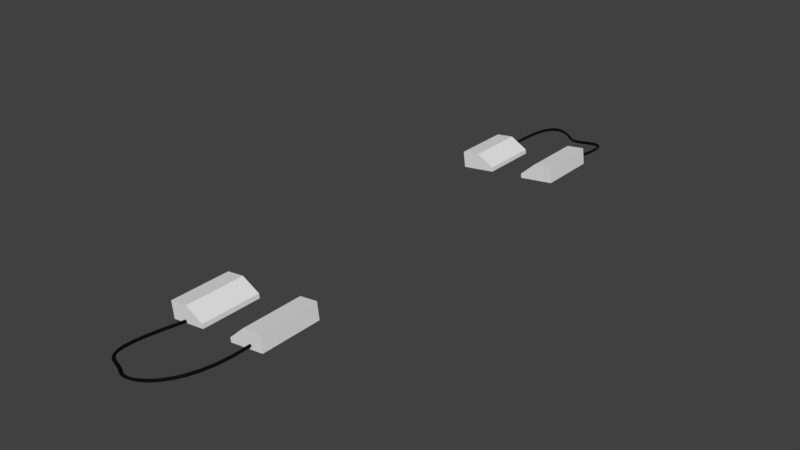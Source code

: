 # Source: chocks.blend  (saved by Blender 2.79.0; exported with 4.5.12 LTS)
import bpy
from mathutils import Matrix  # noqa: F401  (used for matrix-valued properties, if any)

bpy.ops.wm.read_factory_settings(use_empty=True)
scene = bpy.context.scene
scene.name = 'Scene'

# ---- collections
col_collection_1 = bpy.data.collections.new('Collection 1'); scene.collection.children.link(col_collection_1)

# ---- materials (node trees are filled in below, after node groups)
mat_chocks = bpy.data.materials.new('chocks')
mat_chocks.alpha_threshold = 0.0
mat_chocks.use_transparent_shadow = False
mat_chocks.roughness = 0.5
mat_material_001 = bpy.data.materials.new('Material.001')
mat_material_001.alpha_threshold = 0.0
mat_material_001.use_transparent_shadow = False
mat_material_001.diffuse_color = (0.006921, 0.005529, 0.003693, 1.0)
mat_material_001.specular_color = (0.006262, 0.005116, 0.002983)
mat_material_001.roughness = 0.5

# ---- material node trees

# ---- world
world_world = bpy.data.worlds.new('World'); scene.world = world_world
world_world.color = (0.05088, 0.05088, 0.05088)
world_world.use_sun_shadow = False
world_world.sun_shadow_jitter_overblur = 0.0
world_world.cycles.sampling_method = 'MANUAL'

# ---- meshes
me_cube_461 = bpy.data.meshes.new('Cube.461')
me_cube_461.from_pydata([(-1.0, -1.0, -1.0), (-1.0, -1.0, 0.8223), (-1.0, 1.0, -1.0), (-1.0, 1.0, 0.8223), (2.848, -1.0, -1.0), (1.0, -1.0, 0.8223), (2.848, 1.0, -1.0), (1.0, 1.0, 0.8223), (-1.0, -1.0, -0.5154), (-1.0, 1.0, -0.5154), (2.848, 1.0, -0.5154), (2.848, -1.0, -0.5154)], [], [(8, 1, 3, 9), (9, 3, 7, 10), (10, 7, 5, 11), (11, 5, 1, 8), (2, 6, 4, 0), (7, 3, 1, 5), (4, 11, 8, 0), (6, 10, 11, 4), (2, 9, 10, 6), (0, 8, 9, 2)])
_uv = me_cube_461.uv_layers.new(name='UVMap')
_uv.uv.foreach_set('vector', [0.04464, 0.6041, 0.1728, 0.6041, 0.1728, 0.7957, 0.04464, 0.7957, 0.1728, 0.9238, 0.1728, 0.7957, 0.3644, 0.7957, 0.5415, 0.9238, 0.583, 0.7957, 0.3644, 0.7957, 0.3644, 0.6041, 0.583, 0.6041, 0.5415, 0.4759, 0.3644, 0.6041, 0.1728, 0.6041, 0.1728, 0.4759, 0.9981, 0.7957, 0.6294, 0.7957, 0.6294, 0.6041, 0.9981, 0.6041, 0.3644, 0.7957, 0.1728, 0.7957, 0.1728, 0.6041, 0.3644, 0.6041, 0.5415, 0.4295, 0.5415, 0.4759, 0.1728, 0.4759, 0.1728, 0.4295, 0.6294, 0.7957, 0.583, 0.7957, 0.583, 0.6041, 0.6294, 0.6041, 0.1728, 0.9702, 0.1728, 0.9238, 0.5415, 0.9238, 0.5415, 0.9702, -0.001785, 0.6041, 0.04464, 0.6041, 0.04464, 0.7957, -0.001785, 0.7957])
me_cube_461.materials.append(mat_chocks)
me_cube_461.use_remesh_preserve_volume = False
me_cube_461.use_remesh_preserve_attributes = False
me_cube_461.use_mirror_vertex_groups = False
me_cube_461.update()
me_cube_057 = bpy.data.meshes.new('Cube.057')
me_cube_057.from_pydata([(-1.0, -1.0, -1.0), (-1.0, -1.0, 0.8223), (-1.0, 1.0, -1.0), (-1.0, 1.0, 0.8223), (2.848, -1.0, -1.0), (1.0, -1.0, 0.8223), (2.848, 1.0, -1.0), (1.0, 1.0, 0.8223), (-1.0, -1.0, -0.5154), (-1.0, 1.0, -0.5154), (2.848, 1.0, -0.5154), (2.848, -1.0, -0.5154)], [], [(8, 1, 3, 9), (9, 3, 7, 10), (10, 7, 5, 11), (11, 5, 1, 8), (2, 6, 4, 0), (7, 3, 1, 5), (4, 11, 8, 0), (6, 10, 11, 4), (2, 9, 10, 6), (0, 8, 9, 2)])
_uv = me_cube_057.uv_layers.new(name='UVMap')
_uv.uv.foreach_set('vector', [0.04464, 0.6041, 0.1728, 0.6041, 0.1728, 0.7957, 0.04464, 0.7957, 0.1728, 0.9238, 0.1728, 0.7957, 0.3644, 0.7957, 0.5415, 0.9238, 0.583, 0.7957, 0.3644, 0.7957, 0.3644, 0.6041, 0.583, 0.6041, 0.5415, 0.4759, 0.3644, 0.6041, 0.1728, 0.6041, 0.1728, 0.4759, 0.9981, 0.7957, 0.6294, 0.7957, 0.6294, 0.6041, 0.9981, 0.6041, 0.3644, 0.7957, 0.1728, 0.7957, 0.1728, 0.6041, 0.3644, 0.6041, 0.5415, 0.4295, 0.5415, 0.4759, 0.1728, 0.4759, 0.1728, 0.4295, 0.6294, 0.7957, 0.583, 0.7957, 0.583, 0.6041, 0.6294, 0.6041, 0.1728, 0.9702, 0.1728, 0.9238, 0.5415, 0.9238, 0.5415, 0.9702, -0.001785, 0.6041, 0.04464, 0.6041, 0.04464, 0.7957, -0.001785, 0.7957])
me_cube_057.materials.append(mat_chocks)
me_cube_057.use_remesh_preserve_volume = False
me_cube_057.use_remesh_preserve_attributes = False
me_cube_057.use_mirror_vertex_groups = False
me_cube_057.update()
me_cube_462 = bpy.data.meshes.new('Cube.462')
me_cube_462.from_pydata([(-1.0, -1.0, -1.0), (-1.0, -1.0, 0.8223), (-1.0, 1.0, -1.0), (-1.0, 1.0, 0.8223), (2.848, -1.0, -1.0), (1.0, -1.0, 0.8223), (2.848, 1.0, -1.0), (1.0, 1.0, 0.8223), (-1.0, -1.0, -0.5154), (-1.0, 1.0, -0.5154), (2.848, 1.0, -0.5154), (2.848, -1.0, -0.5154)], [], [(8, 1, 3, 9), (9, 3, 7, 10), (10, 7, 5, 11), (11, 5, 1, 8), (2, 6, 4, 0), (7, 3, 1, 5), (4, 11, 8, 0), (6, 10, 11, 4), (2, 9, 10, 6), (0, 8, 9, 2)])
_uv = me_cube_462.uv_layers.new(name='UVMap')
_uv.uv.foreach_set('vector', [0.04464, 0.6041, 0.1728, 0.6041, 0.1728, 0.7957, 0.04464, 0.7957, 0.1728, 0.9238, 0.1728, 0.7957, 0.3644, 0.7957, 0.5415, 0.9238, 0.583, 0.7957, 0.3644, 0.7957, 0.3644, 0.6041, 0.583, 0.6041, 0.5415, 0.4759, 0.3644, 0.6041, 0.1728, 0.6041, 0.1728, 0.4759, 0.9981, 0.7957, 0.6294, 0.7957, 0.6294, 0.6041, 0.9981, 0.6041, 0.3644, 0.7957, 0.1728, 0.7957, 0.1728, 0.6041, 0.3644, 0.6041, 0.5415, 0.4295, 0.5415, 0.4759, 0.1728, 0.4759, 0.1728, 0.4295, 0.6294, 0.7957, 0.583, 0.7957, 0.583, 0.6041, 0.6294, 0.6041, 0.1728, 0.9702, 0.1728, 0.9238, 0.5415, 0.9238, 0.5415, 0.9702, -0.001785, 0.6041, 0.04464, 0.6041, 0.04464, 0.7957, -0.001785, 0.7957])
me_cube_462.materials.append(mat_chocks)
me_cube_462.use_remesh_preserve_volume = False
me_cube_462.use_remesh_preserve_attributes = False
me_cube_462.use_mirror_vertex_groups = False
me_cube_462.update()
me_cube_460 = bpy.data.meshes.new('Cube.460')
me_cube_460.from_pydata([(-1.0, -1.0, -1.0), (-1.0, -1.0, 0.8223), (-1.0, 1.0, -1.0), (-1.0, 1.0, 0.8223), (2.848, -1.0, -1.0), (1.0, -1.0, 0.8223), (2.848, 1.0, -1.0), (1.0, 1.0, 0.8223), (-1.0, -1.0, -0.5154), (-1.0, 1.0, -0.5154), (2.848, 1.0, -0.5154), (2.848, -1.0, -0.5154)], [], [(8, 1, 3, 9), (9, 3, 7, 10), (10, 7, 5, 11), (11, 5, 1, 8), (2, 6, 4, 0), (7, 3, 1, 5), (4, 11, 8, 0), (6, 10, 11, 4), (2, 9, 10, 6), (0, 8, 9, 2)])
_uv = me_cube_460.uv_layers.new(name='UVMap')
_uv.uv.foreach_set('vector', [0.04464, 0.6041, 0.1728, 0.6041, 0.1728, 0.7957, 0.04464, 0.7957, 0.1728, 0.9238, 0.1728, 0.7957, 0.3644, 0.7957, 0.5415, 0.9238, 0.583, 0.7957, 0.3644, 0.7957, 0.3644, 0.6041, 0.583, 0.6041, 0.5415, 0.4759, 0.3644, 0.6041, 0.1728, 0.6041, 0.1728, 0.4759, 0.9981, 0.7957, 0.6294, 0.7957, 0.6294, 0.6041, 0.9981, 0.6041, 0.3644, 0.7957, 0.1728, 0.7957, 0.1728, 0.6041, 0.3644, 0.6041, 0.5415, 0.4295, 0.5415, 0.4759, 0.1728, 0.4759, 0.1728, 0.4295, 0.6294, 0.7957, 0.583, 0.7957, 0.583, 0.6041, 0.6294, 0.6041, 0.1728, 0.9702, 0.1728, 0.9238, 0.5415, 0.9238, 0.5415, 0.9702, -0.001785, 0.6041, 0.04464, 0.6041, 0.04464, 0.7957, -0.001785, 0.7957])
me_cube_460.materials.append(mat_chocks)
me_cube_460.use_remesh_preserve_volume = False
me_cube_460.use_remesh_preserve_attributes = False
me_cube_460.use_mirror_vertex_groups = False
me_cube_460.update()
me_cubeziercurve_001 = bpy.data.meshes.new('CUBezierCurve.001')
me_cubeziercurve_001.from_pydata([(-0.02193, -0.06528, 0.01666), (-0.01196, -0.06448, 0.006661), (-0.02193, -0.06528, -0.003337), (-0.0319, -0.06607, 0.006664), (-0.02433, 0.04444, 0.01653), (-0.01434, 0.04398, 0.006532), (-0.02434, 0.04439, -0.003468), (-0.03433, 0.04484, 0.006532), (-0.0141, 0.1383, 0.01617), (-0.004275, 0.1365, 0.006175), (-0.01411, 0.1382, -0.003831), (-0.02394, 0.1401, 0.006164), (0.006746, 0.2174, 0.01562), (0.01616, 0.2139, 0.005638), (0.006721, 0.2172, -0.004378), (-0.00269, 0.2206, 0.005606), (0.0362, 0.2825, 0.01493), (0.04488, 0.2774, 0.004968), (0.03614, 0.2823, -0.005064), (0.02746, 0.2873, 0.004903), (0.07223, 0.3347, 0.01416), (0.07985, 0.3281, 0.004212), (0.07214, 0.3344, -0.005842), (0.06452, 0.3409, 0.004101), (0.1128, 0.3749, 0.01333), (0.1191, 0.367, 0.003413), (0.1127, 0.3745, -0.006667), (0.1064, 0.3824, 0.00325), (0.1559, 0.404, 0.0125), (0.1607, 0.3951, 0.002617), (0.1558, 0.4037, -0.007492), (0.151, 0.4126, 0.002396), (0.1996, 0.4232, 0.01173), (0.2027, 0.4135, 0.001868), (0.1994, 0.4228, -0.00827), (0.1963, 0.4325, 0.001588), (0.2417, 0.4332, 0.01104), (0.243, 0.4231, 0.00121), (0.2415, 0.4328, -0.008956), (0.2402, 0.4429, 0.0008728), (0.2803, 0.4351, 0.01049), (0.2797, 0.425, 0.0006892), (0.2801, 0.4348, -0.009504), (0.2807, 0.4449, 0.0002981), (0.3134, 0.4299, 0.01013), (0.3104, 0.4201, 0.0003508), (0.3131, 0.4295, -0.009866), (0.3161, 0.4393, -8.851e-05), (0.3389, 0.4185, 0.009997), (0.3343, 0.4094, 0.0002287), (0.3387, 0.4181, -0.009997), (0.3433, 0.4272, -0.0002288), (0.3719, 0.3998, 0.009997), (0.3674, 0.3906, 0.0002284), (0.3717, 0.3994, -0.009998), (0.3762, 0.4086, -0.0002288), (0.405, 0.386, 0.009997), (0.4012, 0.3765, 0.0002283), (0.4048, 0.3855, -0.009998), (0.4085, 0.3951, -0.0002289), (0.4369, 0.3743, 0.009997), (0.4331, 0.3648, 0.0002283), (0.4367, 0.3738, -0.009998), (0.4404, 0.3834, -0.000229), (0.4664, 0.362, 0.009997), (0.4618, 0.3529, 0.0002283), (0.4662, 0.3616, -0.009998), (0.4708, 0.3707, -0.000229), (0.4923, 0.3465, 0.009997), (0.4859, 0.3384, 0.0002283), (0.492, 0.3461, -0.009998), (0.4983, 0.3541, -0.0002289), (0.5134, 0.3249, 0.009997), (0.5051, 0.319, 0.0002284), (0.513, 0.3247, -0.009998), (0.5213, 0.3306, -0.0002289), (0.5285, 0.2947, 0.009997), (0.5188, 0.2915, 0.0002284), (0.528, 0.2946, -0.009998), (0.5377, 0.2979, -0.0002288), (0.5363, 0.2532, 0.009997), (0.5261, 0.2523, 0.0002285), (0.5358, 0.2532, -0.009997), (0.546, 0.2541, -0.0002287), (0.5357, 0.1976, 0.009997), (0.5255, 0.1984, 0.0002286), (0.5352, 0.1977, -0.009997), (0.5454, 0.1969, -0.0002287), (0.5254, 0.1253, 0.009997), (0.5153, 0.1272, 0.0002286), (0.5249, 0.1254, -0.009997), (0.535, 0.1235, -0.0002286), (0.5042, 0.03355, 0.009997), (0.4943, 0.03613, 0.0002286), (0.5038, 0.03366, -0.009997), (0.5137, 0.03108, -0.0002286), (0.471, -0.08036, 0.009997), (0.4613, -0.07729, 0.0002286), (0.4706, -0.08022, -0.009997), (0.4803, -0.0833, -0.0002287)], [], [(0, 4, 7, 3), (1, 5, 4, 0), (2, 6, 5, 1), (3, 7, 6, 2), (4, 8, 11, 7), (5, 9, 8, 4), (6, 10, 9, 5), (7, 11, 10, 6), (8, 12, 15, 11), (9, 13, 12, 8), (10, 14, 13, 9), (11, 15, 14, 10), (12, 16, 19, 15), (13, 17, 16, 12), (14, 18, 17, 13), (15, 19, 18, 14), (16, 20, 23, 19), (17, 21, 20, 16), (18, 22, 21, 17), (19, 23, 22, 18), (20, 24, 27, 23), (21, 25, 24, 20), (22, 26, 25, 21), (23, 27, 26, 22), (24, 28, 31, 27), (25, 29, 28, 24), (26, 30, 29, 25), (27, 31, 30, 26), (28, 32, 35, 31), (29, 33, 32, 28), (30, 34, 33, 29), (31, 35, 34, 30), (32, 36, 39, 35), (33, 37, 36, 32), (34, 38, 37, 33), (35, 39, 38, 34), (36, 40, 43, 39), (37, 41, 40, 36), (38, 42, 41, 37), (39, 43, 42, 38), (40, 44, 47, 43), (41, 45, 44, 40), (42, 46, 45, 41), (43, 47, 46, 42), (44, 48, 51, 47), (45, 49, 48, 44), (46, 50, 49, 45), (47, 51, 50, 46), (48, 52, 55, 51), (49, 53, 52, 48), (50, 54, 53, 49), (51, 55, 54, 50), (52, 56, 59, 55), (53, 57, 56, 52), (54, 58, 57, 53), (55, 59, 58, 54), (56, 60, 63, 59), (57, 61, 60, 56), (58, 62, 61, 57), (59, 63, 62, 58), (60, 64, 67, 63), (61, 65, 64, 60), (62, 66, 65, 61), (63, 67, 66, 62), (64, 68, 71, 67), (65, 69, 68, 64), (66, 70, 69, 65), (67, 71, 70, 66), (68, 72, 75, 71), (69, 73, 72, 68), (70, 74, 73, 69), (71, 75, 74, 70), (72, 76, 79, 75), (73, 77, 76, 72), (74, 78, 77, 73), (75, 79, 78, 74), (76, 80, 83, 79), (77, 81, 80, 76), (78, 82, 81, 77), (79, 83, 82, 78), (80, 84, 87, 83), (81, 85, 84, 80), (82, 86, 85, 81), (83, 87, 86, 82), (84, 88, 91, 87), (85, 89, 88, 84), (86, 90, 89, 85), (87, 91, 90, 86), (88, 92, 95, 91), (89, 93, 92, 88), (90, 94, 93, 89), (91, 95, 94, 90), (92, 96, 99, 95), (93, 97, 96, 92), (94, 98, 97, 93), (95, 99, 98, 94)])
me_cubeziercurve_001.polygons.foreach_set('use_smooth', [True] * 96)
me_cubeziercurve_001.materials.append(mat_material_001)
me_cubeziercurve_001.use_remesh_preserve_volume = False
me_cubeziercurve_001.use_remesh_preserve_attributes = False
me_cubeziercurve_001.use_mirror_vertex_groups = False
me_cubeziercurve_001.auto_texspace = False
me_cubeziercurve_001.update()
me_cubeziercurve = bpy.data.meshes.new('CUBezierCurve')
me_cubeziercurve.from_pydata([(-0.02193, -0.06528, 0.01666), (-0.01196, -0.06448, 0.006662), (-0.02193, -0.06528, -0.003337), (-0.0319, -0.06607, 0.006663), (-0.02874, 0.04526, 0.01653), (-0.01875, 0.04562, 0.006532), (-0.02874, 0.04521, -0.003468), (-0.03873, 0.04484, 0.006532), (-0.03034, 0.1409, 0.01617), (-0.02034, 0.1407, 0.006171), (-0.03034, 0.1408, -0.003831), (-0.04034, 0.141, 0.006167), (-0.02665, 0.2218, 0.01562), (-0.01669, 0.2208, 0.005629), (-0.02665, 0.2216, -0.004378), (-0.03661, 0.2226, 0.005614), (-0.01758, 0.2877, 0.01493), (-0.007803, 0.2855, 0.004955), (-0.0176, 0.2874, -0.005064), (-0.02738, 0.2896, 0.004916), (-0.003066, 0.3387, 0.01415), (0.006152, 0.3347, 0.004204), (-0.003112, 0.3384, -0.005842), (-0.01233, 0.3424, 0.004109), (0.01699, 0.3748, 0.01333), (0.02461, 0.3682, 0.00344), (0.01687, 0.3744, -0.006665), (0.009244, 0.381, 0.003223), (0.04268, 0.396, 0.0125), (0.04681, 0.3866, 0.002722), (0.0424, 0.3954, -0.007488), (0.03827, 0.4047, 0.002291), (0.07405, 0.4021, 0.01172), (0.07361, 0.3918, 0.002054), (0.0736, 0.4015, -0.008265), (0.07403, 0.4118, 0.001401), (0.1111, 0.3932, 0.01103), (0.1072, 0.3836, 0.001432), (0.1106, 0.3926, -0.00895), (0.1145, 0.4022, 0.00065), (0.154, 0.3692, 0.01048), (0.1481, 0.3607, 0.0009104), (0.1534, 0.3687, -0.009497), (0.1593, 0.3772, 7.69e-05), (0.2027, 0.3303, 0.01012), (0.1958, 0.3225, 0.0005562), (0.2021, 0.3297, -0.00986), (0.2091, 0.3374, -0.0002939), (0.2574, 0.2762, 0.009991), (0.2507, 0.2683, 0.0004245), (0.2569, 0.2756, -0.009991), (0.2636, 0.2835, -0.0004246), (0.2875, 0.2544, 0.009991), (0.283, 0.245, 0.0004234), (0.2872, 0.2536, -0.009991), (0.2918, 0.263, -0.0004235), (0.322, 0.2444, 0.009991), (0.3203, 0.2341, 0.0004233), (0.3219, 0.2436, -0.009991), (0.3237, 0.2538, -0.0004236), (0.359, 0.2422, 0.009991), (0.3589, 0.2318, 0.0004233), (0.359, 0.2414, -0.009991), (0.359, 0.2518, -0.0004236), (0.3964, 0.244, 0.009991), (0.3969, 0.2336, 0.0004233), (0.3964, 0.2432, -0.009991), (0.3959, 0.2536, -0.0004235), (0.4322, 0.2457, 0.009991), (0.4321, 0.2353, 0.0004234), (0.4322, 0.2448, -0.009991), (0.4324, 0.2552, -0.0004235), (0.4646, 0.2433, 0.009991), (0.4623, 0.2331, 0.0004234), (0.4644, 0.2424, -0.009991), (0.4667, 0.2526, -0.0004235), (0.4914, 0.2327, 0.009991), (0.4853, 0.2243, 0.0004234), (0.4909, 0.2321, -0.009991), (0.4969, 0.2405, -0.0004235), (0.5106, 0.2101, 0.009991), (0.5013, 0.2053, 0.0004234), (0.5098, 0.2097, -0.009991), (0.5191, 0.2144, -0.0004234), (0.5201, 0.1714, 0.009991), (0.5098, 0.1703, 0.0004235), (0.5193, 0.1713, -0.009991), (0.5297, 0.1724, -0.0004234), (0.5181, 0.1128, 0.009991), (0.5077, 0.1139, 0.0004234), (0.5172, 0.1129, -0.009991), (0.5276, 0.1117, -0.0004234), (0.5024, 0.03016, 0.009991), (0.4923, 0.03255, 0.0004234), (0.5016, 0.03035, -0.009991), (0.5117, 0.02797, -0.0004234), (0.4712, -0.08042, 0.009991), (0.4613, -0.07729, 0.0004234), (0.4704, -0.08016, -0.009991), (0.4803, -0.08329, -0.0004235)], [], [(0, 4, 7, 3), (1, 5, 4, 0), (2, 6, 5, 1), (3, 7, 6, 2), (4, 8, 11, 7), (5, 9, 8, 4), (6, 10, 9, 5), (7, 11, 10, 6), (8, 12, 15, 11), (9, 13, 12, 8), (10, 14, 13, 9), (11, 15, 14, 10), (12, 16, 19, 15), (13, 17, 16, 12), (14, 18, 17, 13), (15, 19, 18, 14), (16, 20, 23, 19), (17, 21, 20, 16), (18, 22, 21, 17), (19, 23, 22, 18), (20, 24, 27, 23), (21, 25, 24, 20), (22, 26, 25, 21), (23, 27, 26, 22), (24, 28, 31, 27), (25, 29, 28, 24), (26, 30, 29, 25), (27, 31, 30, 26), (28, 32, 35, 31), (29, 33, 32, 28), (30, 34, 33, 29), (31, 35, 34, 30), (32, 36, 39, 35), (33, 37, 36, 32), (34, 38, 37, 33), (35, 39, 38, 34), (36, 40, 43, 39), (37, 41, 40, 36), (38, 42, 41, 37), (39, 43, 42, 38), (40, 44, 47, 43), (41, 45, 44, 40), (42, 46, 45, 41), (43, 47, 46, 42), (44, 48, 51, 47), (45, 49, 48, 44), (46, 50, 49, 45), (47, 51, 50, 46), (48, 52, 55, 51), (49, 53, 52, 48), (50, 54, 53, 49), (51, 55, 54, 50), (52, 56, 59, 55), (53, 57, 56, 52), (54, 58, 57, 53), (55, 59, 58, 54), (56, 60, 63, 59), (57, 61, 60, 56), (58, 62, 61, 57), (59, 63, 62, 58), (60, 64, 67, 63), (61, 65, 64, 60), (62, 66, 65, 61), (63, 67, 66, 62), (64, 68, 71, 67), (65, 69, 68, 64), (66, 70, 69, 65), (67, 71, 70, 66), (68, 72, 75, 71), (69, 73, 72, 68), (70, 74, 73, 69), (71, 75, 74, 70), (72, 76, 79, 75), (73, 77, 76, 72), (74, 78, 77, 73), (75, 79, 78, 74), (76, 80, 83, 79), (77, 81, 80, 76), (78, 82, 81, 77), (79, 83, 82, 78), (80, 84, 87, 83), (81, 85, 84, 80), (82, 86, 85, 81), (83, 87, 86, 82), (84, 88, 91, 87), (85, 89, 88, 84), (86, 90, 89, 85), (87, 91, 90, 86), (88, 92, 95, 91), (89, 93, 92, 88), (90, 94, 93, 89), (91, 95, 94, 90), (92, 96, 99, 95), (93, 97, 96, 92), (94, 98, 97, 93), (95, 99, 98, 94)])
me_cubeziercurve.polygons.foreach_set('use_smooth', [True] * 96)
me_cubeziercurve.materials.append(mat_material_001)
me_cubeziercurve.use_remesh_preserve_volume = False
me_cubeziercurve.use_remesh_preserve_attributes = False
me_cubeziercurve.use_mirror_vertex_groups = False
me_cubeziercurve.auto_texspace = False
me_cubeziercurve.update()

# ---- objects
ob_chockfl = bpy.data.objects.new('chockFL', me_cube_461)
ob_chockfr = bpy.data.objects.new('chockFR', me_cube_057)
ob_chockrl = bpy.data.objects.new('chockRL', me_cube_462)
ob_chockrr = bpy.data.objects.new('chockRR', me_cube_460)
ob_cordl = bpy.data.objects.new('cordL', me_cubeziercurve_001)
ob_cordr = bpy.data.objects.new('cordR', me_cubeziercurve)

# ---- transforms, parenting, visibility, modifiers, constraints
ob_chockfl.location = (1.732, -1.201, -1.466)
ob_chockfl.rotation_euler = (-8.287e-08, -0.1266, 6.283)
ob_chockfl.scale = (0.05725, 0.1924, 0.05725)
ob_chockfl.lineart.crease_threshold = 0.0
ob_chockfr.location = (1.732, 1.246, -1.466)
ob_chockfr.rotation_euler = (0.0, -0.1266, 0.0)
ob_chockfr.scale = (0.05725, 0.1924, 0.05725)
ob_chockfr.lineart.crease_threshold = 0.0
ob_chockrl.location = (2.288, -1.225, -1.394)
ob_chockrl.rotation_euler = (4.522e-08, 0.1266, 3.142)
ob_chockrl.scale = (0.05725, 0.1924, 0.05725)
ob_chockrl.lineart.crease_threshold = 0.0
ob_chockrr.location = (2.288, 1.231, -1.394)
ob_chockrr.rotation_euler = (4.522e-08, 0.1266, 3.142)
ob_chockrr.scale = (0.05725, 0.1924, 0.05725)
ob_chockrr.lineart.crease_threshold = 0.0
ob_cordl.location = (2.249, -1.482, -1.441)
ob_cordl.rotation_euler = (4.522e-08, 0.1266, 3.142)
ob_cordl.lineart.crease_threshold = 0.0
ob_cordr.location = (1.782, 1.501, -1.502)
ob_cordr.rotation_euler = (0.0, -0.1266, 0.0)
ob_cordr.lineart.crease_threshold = 0.0

# ---- collection membership
col_collection_1.objects.link(ob_chockfl)
col_collection_1.objects.link(ob_chockfr)
col_collection_1.objects.link(ob_chockrl)
col_collection_1.objects.link(ob_chockrr)
col_collection_1.objects.link(ob_cordl)
col_collection_1.objects.link(ob_cordr)

# ---- scene / render settings (as saved in the file)
scene.frame_start = 1; scene.frame_end = 250; scene.frame_set(1)
scene.render.engine = 'BLENDER_EEVEE_NEXT'
scene.render.resolution_percentage = 50
scene.render.dither_intensity = 0.0
scene.cycles.use_denoising = False
scene.cycles.samples = 128
scene.cycles.sampling_pattern = 'TABULATED_SOBOL'
scene.cycles.use_adaptive_sampling = False
scene.cycles.use_light_tree = False
scene.cycles.blur_glossy = 0.0
scene.cycles.sample_clamp_indirect = 0.0
scene.view_settings.view_transform = 'Standard'
bpy.context.view_layer.update()

# ---- added for rendering (the .blend has no active camera and no usable light): camera, sun
cam_auto = bpy.data.cameras.new('AutoCamera')
cam_auto.lens = 50.0
cam_auto.sensor_width = 36.0
cam_auto.clip_end = 1000.0
ob_auto_camera = bpy.data.objects.new('AutoCamera', cam_auto)
scene.collection.objects.link(ob_auto_camera)
ob_auto_camera.location = (5.62257, -4.34157, 1.4548)
ob_auto_camera.rotation_euler = (1.09748, -7.21219e-08, 0.694738)
scene.camera = ob_auto_camera
light_auto_sun = bpy.data.lights.new('AutoSun', 'SUN')
light_auto_sun.energy = 3.0
light_auto_sun.angle = 0.0523599
ob_auto_sun = bpy.data.objects.new('AutoSun', light_auto_sun)
scene.collection.objects.link(ob_auto_sun)
ob_auto_sun.rotation_euler = (0.872665, 0.174533, 0.523599)
bpy.context.view_layer.update()
